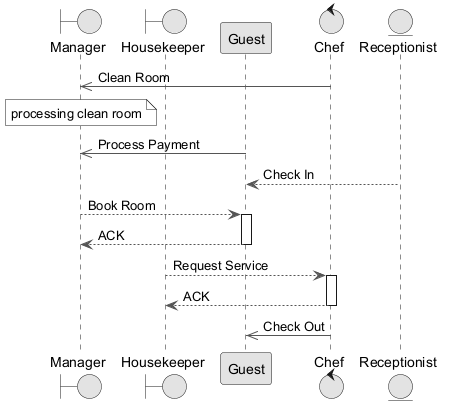

The diagram above was rendered by PlantUML. Its source (embedded in the PNG):
@startuml
skinparam monochrome true
skinparam ArrowColor #555555
boundary "Manager" as M
boundary "Housekeeper" as H
participant "Guest" as G
control "Chef" as C
entity "Receptionist" as R
C ->> M : Clean Room
note over M : processing clean room
G ->> M : Process Payment
R --> G : Check In
M --> G : Book Room
activate G
G --> M : ACK
deactivate G
H --> C : Request Service
activate C
C --> H : ACK
deactivate C
C ->> G : Check Out
@enduml